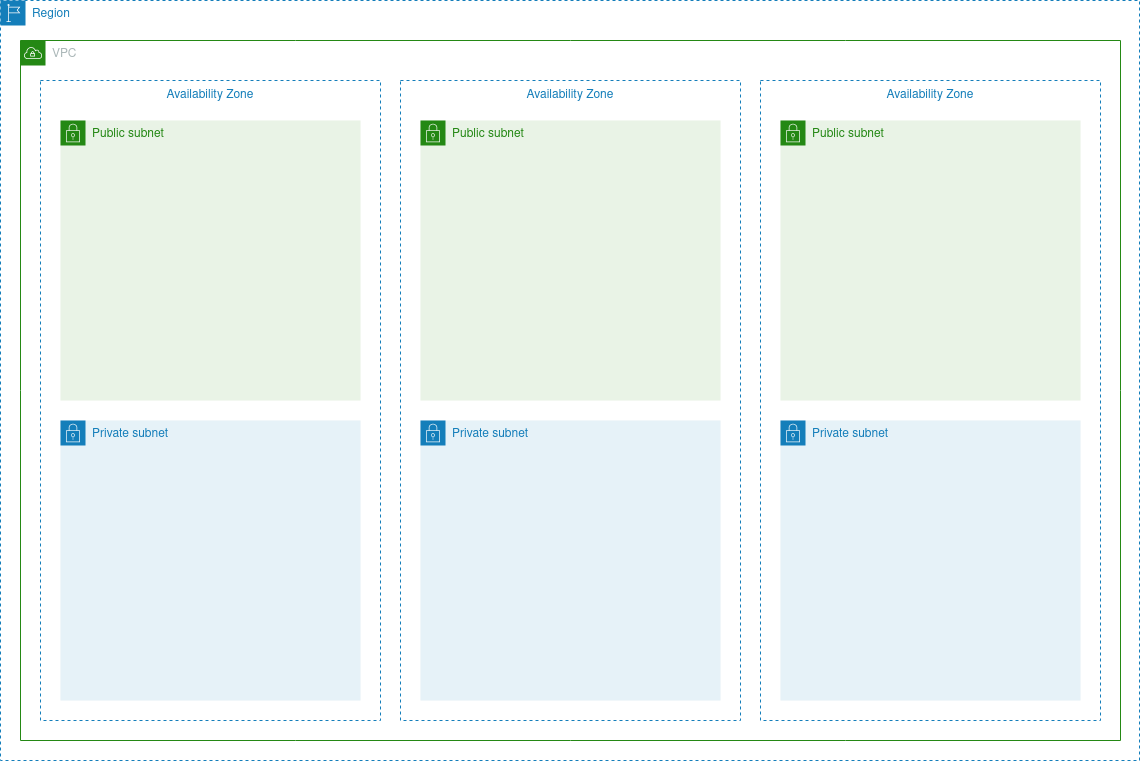

The diagram above was exported from draw.io. Its source (the exported page's mxGraphModel, read from the mxfile embedded in the PNG):
<mxGraphModel dx="1222" dy="1148" grid="1" gridSize="10" guides="1" tooltips="1" connect="1" arrows="1" fold="1" page="1" pageScale="1" pageWidth="1169" pageHeight="827" math="0" shadow="0">
  <root>
    <mxCell id="0" />
    <mxCell id="1" parent="0" />
    <mxCell id="hvOKYgQ6REQF41cGYxdJ-6" value="Region" style="points=[[0,0],[0.25,0],[0.5,0],[0.75,0],[1,0],[1,0.25],[1,0.5],[1,0.75],[1,1],[0.75,1],[0.5,1],[0.25,1],[0,1],[0,0.75],[0,0.5],[0,0.25]];outlineConnect=0;gradientColor=none;html=1;whiteSpace=wrap;fontSize=12;fontStyle=0;container=1;pointerEvents=0;collapsible=0;recursiveResize=0;shape=mxgraph.aws4.group;grIcon=mxgraph.aws4.group_region;strokeColor=#147EBA;fillColor=none;verticalAlign=top;align=left;spacingLeft=30;fontColor=#147EBA;dashed=1;" vertex="1" parent="1">
      <mxGeometry x="21" y="40" width="1139" height="760" as="geometry" />
    </mxCell>
    <mxCell id="hvOKYgQ6REQF41cGYxdJ-8" value="VPC" style="points=[[0,0],[0.25,0],[0.5,0],[0.75,0],[1,0],[1,0.25],[1,0.5],[1,0.75],[1,1],[0.75,1],[0.5,1],[0.25,1],[0,1],[0,0.75],[0,0.5],[0,0.25]];outlineConnect=0;gradientColor=none;html=1;whiteSpace=wrap;fontSize=12;fontStyle=0;container=1;pointerEvents=0;collapsible=0;recursiveResize=0;shape=mxgraph.aws4.group;grIcon=mxgraph.aws4.group_vpc;strokeColor=#248814;fillColor=none;verticalAlign=top;align=left;spacingLeft=30;fontColor=#AAB7B8;dashed=0;" vertex="1" parent="hvOKYgQ6REQF41cGYxdJ-6">
      <mxGeometry x="20" y="40" width="1100" height="700" as="geometry" />
    </mxCell>
    <mxCell id="hvOKYgQ6REQF41cGYxdJ-7" value="Availability Zone" style="fillColor=none;strokeColor=#147EBA;dashed=1;verticalAlign=top;fontStyle=0;fontColor=#147EBA;" vertex="1" parent="hvOKYgQ6REQF41cGYxdJ-8">
      <mxGeometry x="20" y="40" width="340" height="640" as="geometry" />
    </mxCell>
    <mxCell id="hvOKYgQ6REQF41cGYxdJ-10" value="Public subnet" style="points=[[0,0],[0.25,0],[0.5,0],[0.75,0],[1,0],[1,0.25],[1,0.5],[1,0.75],[1,1],[0.75,1],[0.5,1],[0.25,1],[0,1],[0,0.75],[0,0.5],[0,0.25]];outlineConnect=0;gradientColor=none;html=1;whiteSpace=wrap;fontSize=12;fontStyle=0;container=1;pointerEvents=0;collapsible=0;recursiveResize=0;shape=mxgraph.aws4.group;grIcon=mxgraph.aws4.group_security_group;grStroke=0;strokeColor=#248814;fillColor=#E9F3E6;verticalAlign=top;align=left;spacingLeft=30;fontColor=#248814;dashed=0;" vertex="1" parent="hvOKYgQ6REQF41cGYxdJ-8">
      <mxGeometry x="40" y="80" width="300" height="280" as="geometry" />
    </mxCell>
    <mxCell id="hvOKYgQ6REQF41cGYxdJ-11" value="Private subnet" style="points=[[0,0],[0.25,0],[0.5,0],[0.75,0],[1,0],[1,0.25],[1,0.5],[1,0.75],[1,1],[0.75,1],[0.5,1],[0.25,1],[0,1],[0,0.75],[0,0.5],[0,0.25]];outlineConnect=0;gradientColor=none;html=1;whiteSpace=wrap;fontSize=12;fontStyle=0;container=1;pointerEvents=0;collapsible=0;recursiveResize=0;shape=mxgraph.aws4.group;grIcon=mxgraph.aws4.group_security_group;grStroke=0;strokeColor=#147EBA;fillColor=#E6F2F8;verticalAlign=top;align=left;spacingLeft=30;fontColor=#147EBA;dashed=0;" vertex="1" parent="hvOKYgQ6REQF41cGYxdJ-8">
      <mxGeometry x="40" y="380" width="300" height="280" as="geometry" />
    </mxCell>
    <mxCell id="hvOKYgQ6REQF41cGYxdJ-12" value="Availability Zone" style="fillColor=none;strokeColor=#147EBA;dashed=1;verticalAlign=top;fontStyle=0;fontColor=#147EBA;" vertex="1" parent="hvOKYgQ6REQF41cGYxdJ-8">
      <mxGeometry x="380" y="40" width="340" height="640" as="geometry" />
    </mxCell>
    <mxCell id="hvOKYgQ6REQF41cGYxdJ-13" value="Public subnet" style="points=[[0,0],[0.25,0],[0.5,0],[0.75,0],[1,0],[1,0.25],[1,0.5],[1,0.75],[1,1],[0.75,1],[0.5,1],[0.25,1],[0,1],[0,0.75],[0,0.5],[0,0.25]];outlineConnect=0;gradientColor=none;html=1;whiteSpace=wrap;fontSize=12;fontStyle=0;container=1;pointerEvents=0;collapsible=0;recursiveResize=0;shape=mxgraph.aws4.group;grIcon=mxgraph.aws4.group_security_group;grStroke=0;strokeColor=#248814;fillColor=#E9F3E6;verticalAlign=top;align=left;spacingLeft=30;fontColor=#248814;dashed=0;" vertex="1" parent="hvOKYgQ6REQF41cGYxdJ-8">
      <mxGeometry x="400" y="80" width="300" height="280" as="geometry" />
    </mxCell>
    <mxCell id="hvOKYgQ6REQF41cGYxdJ-14" value="Private subnet" style="points=[[0,0],[0.25,0],[0.5,0],[0.75,0],[1,0],[1,0.25],[1,0.5],[1,0.75],[1,1],[0.75,1],[0.5,1],[0.25,1],[0,1],[0,0.75],[0,0.5],[0,0.25]];outlineConnect=0;gradientColor=none;html=1;whiteSpace=wrap;fontSize=12;fontStyle=0;container=1;pointerEvents=0;collapsible=0;recursiveResize=0;shape=mxgraph.aws4.group;grIcon=mxgraph.aws4.group_security_group;grStroke=0;strokeColor=#147EBA;fillColor=#E6F2F8;verticalAlign=top;align=left;spacingLeft=30;fontColor=#147EBA;dashed=0;" vertex="1" parent="hvOKYgQ6REQF41cGYxdJ-8">
      <mxGeometry x="400" y="380" width="300" height="280" as="geometry" />
    </mxCell>
    <mxCell id="hvOKYgQ6REQF41cGYxdJ-15" value="Availability Zone" style="fillColor=none;strokeColor=#147EBA;dashed=1;verticalAlign=top;fontStyle=0;fontColor=#147EBA;" vertex="1" parent="hvOKYgQ6REQF41cGYxdJ-8">
      <mxGeometry x="740" y="40" width="340" height="640" as="geometry" />
    </mxCell>
    <mxCell id="hvOKYgQ6REQF41cGYxdJ-16" value="Public subnet" style="points=[[0,0],[0.25,0],[0.5,0],[0.75,0],[1,0],[1,0.25],[1,0.5],[1,0.75],[1,1],[0.75,1],[0.5,1],[0.25,1],[0,1],[0,0.75],[0,0.5],[0,0.25]];outlineConnect=0;gradientColor=none;html=1;whiteSpace=wrap;fontSize=12;fontStyle=0;container=1;pointerEvents=0;collapsible=0;recursiveResize=0;shape=mxgraph.aws4.group;grIcon=mxgraph.aws4.group_security_group;grStroke=0;strokeColor=#248814;fillColor=#E9F3E6;verticalAlign=top;align=left;spacingLeft=30;fontColor=#248814;dashed=0;" vertex="1" parent="hvOKYgQ6REQF41cGYxdJ-8">
      <mxGeometry x="760" y="80" width="300" height="280" as="geometry" />
    </mxCell>
    <mxCell id="hvOKYgQ6REQF41cGYxdJ-17" value="Private subnet" style="points=[[0,0],[0.25,0],[0.5,0],[0.75,0],[1,0],[1,0.25],[1,0.5],[1,0.75],[1,1],[0.75,1],[0.5,1],[0.25,1],[0,1],[0,0.75],[0,0.5],[0,0.25]];outlineConnect=0;gradientColor=none;html=1;whiteSpace=wrap;fontSize=12;fontStyle=0;container=1;pointerEvents=0;collapsible=0;recursiveResize=0;shape=mxgraph.aws4.group;grIcon=mxgraph.aws4.group_security_group;grStroke=0;strokeColor=#147EBA;fillColor=#E6F2F8;verticalAlign=top;align=left;spacingLeft=30;fontColor=#147EBA;dashed=0;" vertex="1" parent="hvOKYgQ6REQF41cGYxdJ-8">
      <mxGeometry x="760" y="380" width="300" height="280" as="geometry" />
    </mxCell>
  </root>
</mxGraphModel>